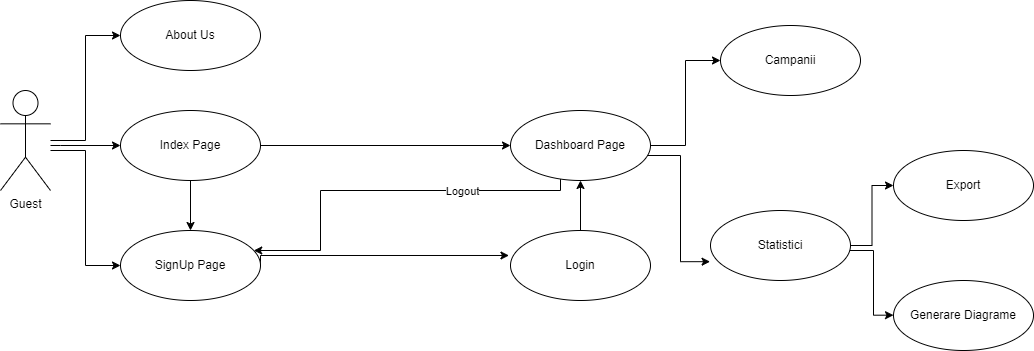

The diagram above was exported from draw.io. Its source (the exported page's mxGraphModel, read from the mxfile embedded in the PNG):
<mxGraphModel dx="1050" dy="565" grid="1" gridSize="10" guides="1" tooltips="1" connect="1" arrows="1" fold="1" page="1" pageScale="1" pageWidth="1654" pageHeight="1169" math="0" shadow="0">
  <root>
    <mxCell id="0" />
    <mxCell id="1" parent="0" />
    <mxCell id="9xfs27ca-mfos9JW5hgz-4" value="" style="edgeStyle=orthogonalEdgeStyle;rounded=0;orthogonalLoop=1;jettySize=auto;html=1;" edge="1" parent="1" source="9xfs27ca-mfos9JW5hgz-1" target="9xfs27ca-mfos9JW5hgz-2">
      <mxGeometry relative="1" as="geometry">
        <Array as="points">
          <mxPoint x="90" y="580" />
          <mxPoint x="90" y="580" />
        </Array>
      </mxGeometry>
    </mxCell>
    <mxCell id="9xfs27ca-mfos9JW5hgz-20" style="edgeStyle=orthogonalEdgeStyle;rounded=0;orthogonalLoop=1;jettySize=auto;html=1;entryX=0;entryY=0.5;entryDx=0;entryDy=0;" edge="1" parent="1" source="9xfs27ca-mfos9JW5hgz-1" target="9xfs27ca-mfos9JW5hgz-19">
      <mxGeometry relative="1" as="geometry" />
    </mxCell>
    <mxCell id="9xfs27ca-mfos9JW5hgz-37" style="edgeStyle=orthogonalEdgeStyle;rounded=0;orthogonalLoop=1;jettySize=auto;html=1;entryX=0;entryY=0.5;entryDx=0;entryDy=0;" edge="1" parent="1" source="9xfs27ca-mfos9JW5hgz-1" target="9xfs27ca-mfos9JW5hgz-26">
      <mxGeometry relative="1" as="geometry">
        <Array as="points">
          <mxPoint x="115" y="585" />
          <mxPoint x="115" y="700" />
        </Array>
      </mxGeometry>
    </mxCell>
    <mxCell id="9xfs27ca-mfos9JW5hgz-1" value="&lt;div&gt;Guest&lt;/div&gt;" style="shape=umlActor;html=1;verticalLabelPosition=bottom;verticalAlign=top;align=center;" vertex="1" parent="1">
      <mxGeometry x="30" y="525" width="50" height="100" as="geometry" />
    </mxCell>
    <mxCell id="9xfs27ca-mfos9JW5hgz-5" value="" style="edgeStyle=orthogonalEdgeStyle;rounded=0;orthogonalLoop=1;jettySize=auto;html=1;" edge="1" parent="1" source="9xfs27ca-mfos9JW5hgz-2" target="9xfs27ca-mfos9JW5hgz-3">
      <mxGeometry relative="1" as="geometry" />
    </mxCell>
    <mxCell id="9xfs27ca-mfos9JW5hgz-36" value="" style="edgeStyle=orthogonalEdgeStyle;rounded=0;orthogonalLoop=1;jettySize=auto;html=1;" edge="1" parent="1" source="9xfs27ca-mfos9JW5hgz-2" target="9xfs27ca-mfos9JW5hgz-26">
      <mxGeometry relative="1" as="geometry" />
    </mxCell>
    <mxCell id="9xfs27ca-mfos9JW5hgz-2" value="Index Page" style="ellipse;whiteSpace=wrap;html=1;" vertex="1" parent="1">
      <mxGeometry x="150" y="545" width="140" height="70" as="geometry" />
    </mxCell>
    <mxCell id="9xfs27ca-mfos9JW5hgz-28" style="edgeStyle=orthogonalEdgeStyle;rounded=0;orthogonalLoop=1;jettySize=auto;html=1;" edge="1" parent="1" source="9xfs27ca-mfos9JW5hgz-3" target="9xfs27ca-mfos9JW5hgz-26">
      <mxGeometry relative="1" as="geometry">
        <Array as="points">
          <mxPoint x="590" y="625" />
          <mxPoint x="350" y="625" />
          <mxPoint x="350" y="685" />
        </Array>
      </mxGeometry>
    </mxCell>
    <mxCell id="9xfs27ca-mfos9JW5hgz-29" value="Logout" style="edgeLabel;html=1;align=center;verticalAlign=middle;resizable=0;points=[];" vertex="1" connectable="0" parent="9xfs27ca-mfos9JW5hgz-28">
      <mxGeometry x="-0.4183" relative="1" as="geometry">
        <mxPoint as="offset" />
      </mxGeometry>
    </mxCell>
    <mxCell id="9xfs27ca-mfos9JW5hgz-41" style="edgeStyle=orthogonalEdgeStyle;rounded=0;orthogonalLoop=1;jettySize=auto;html=1;entryX=0;entryY=0.5;entryDx=0;entryDy=0;" edge="1" parent="1" source="9xfs27ca-mfos9JW5hgz-3" target="9xfs27ca-mfos9JW5hgz-18">
      <mxGeometry relative="1" as="geometry" />
    </mxCell>
    <mxCell id="9xfs27ca-mfos9JW5hgz-3" value="Dashboard Page" style="ellipse;whiteSpace=wrap;html=1;" vertex="1" parent="1">
      <mxGeometry x="540" y="545" width="140" height="70" as="geometry" />
    </mxCell>
    <mxCell id="9xfs27ca-mfos9JW5hgz-18" value="Campanii" style="ellipse;whiteSpace=wrap;html=1;" vertex="1" parent="1">
      <mxGeometry x="750" y="460" width="140" height="70" as="geometry" />
    </mxCell>
    <mxCell id="9xfs27ca-mfos9JW5hgz-19" value="About Us" style="ellipse;whiteSpace=wrap;html=1;" vertex="1" parent="1">
      <mxGeometry x="150" y="435" width="140" height="70" as="geometry" />
    </mxCell>
    <mxCell id="9xfs27ca-mfos9JW5hgz-25" style="edgeStyle=orthogonalEdgeStyle;rounded=0;orthogonalLoop=1;jettySize=auto;html=1;" edge="1" parent="1" source="9xfs27ca-mfos9JW5hgz-21" target="9xfs27ca-mfos9JW5hgz-22">
      <mxGeometry relative="1" as="geometry" />
    </mxCell>
    <mxCell id="9xfs27ca-mfos9JW5hgz-21" value="Statistici" style="ellipse;whiteSpace=wrap;html=1;" vertex="1" parent="1">
      <mxGeometry x="740" y="645" width="140" height="70" as="geometry" />
    </mxCell>
    <mxCell id="9xfs27ca-mfos9JW5hgz-22" value="Export" style="ellipse;whiteSpace=wrap;html=1;" vertex="1" parent="1">
      <mxGeometry x="923" y="585" width="140" height="70" as="geometry" />
    </mxCell>
    <mxCell id="9xfs27ca-mfos9JW5hgz-23" value="Generare Diagrame" style="ellipse;whiteSpace=wrap;html=1;" vertex="1" parent="1">
      <mxGeometry x="923" y="715" width="140" height="70" as="geometry" />
    </mxCell>
    <mxCell id="9xfs27ca-mfos9JW5hgz-24" style="edgeStyle=orthogonalEdgeStyle;rounded=0;orthogonalLoop=1;jettySize=auto;html=1;entryX=0.009;entryY=0.357;entryDx=0;entryDy=0;entryPerimeter=0;" edge="1" parent="1" source="9xfs27ca-mfos9JW5hgz-21">
      <mxGeometry relative="1" as="geometry">
        <mxPoint x="873" y="710" as="sourcePoint" />
        <mxPoint x="923" y="749.67" as="targetPoint" />
        <Array as="points">
          <mxPoint x="903" y="685" />
          <mxPoint x="903" y="750" />
        </Array>
      </mxGeometry>
    </mxCell>
    <mxCell id="9xfs27ca-mfos9JW5hgz-38" style="edgeStyle=orthogonalEdgeStyle;rounded=0;orthogonalLoop=1;jettySize=auto;html=1;entryX=-0.011;entryY=0.357;entryDx=0;entryDy=0;entryPerimeter=0;" edge="1" parent="1" target="9xfs27ca-mfos9JW5hgz-39">
      <mxGeometry relative="1" as="geometry">
        <mxPoint x="290" y="699.5" as="sourcePoint" />
        <mxPoint x="490" y="700" as="targetPoint" />
        <Array as="points">
          <mxPoint x="290" y="690" />
        </Array>
      </mxGeometry>
    </mxCell>
    <mxCell id="9xfs27ca-mfos9JW5hgz-26" value="SignUp Page" style="ellipse;whiteSpace=wrap;html=1;" vertex="1" parent="1">
      <mxGeometry x="150" y="665" width="140" height="70" as="geometry" />
    </mxCell>
    <mxCell id="9xfs27ca-mfos9JW5hgz-40" value="" style="edgeStyle=orthogonalEdgeStyle;rounded=0;orthogonalLoop=1;jettySize=auto;html=1;" edge="1" parent="1" source="9xfs27ca-mfos9JW5hgz-39" target="9xfs27ca-mfos9JW5hgz-3">
      <mxGeometry relative="1" as="geometry" />
    </mxCell>
    <mxCell id="9xfs27ca-mfos9JW5hgz-39" value="Login" style="ellipse;whiteSpace=wrap;html=1;" vertex="1" parent="1">
      <mxGeometry x="540" y="665" width="140" height="70" as="geometry" />
    </mxCell>
    <mxCell id="9xfs27ca-mfos9JW5hgz-42" style="edgeStyle=orthogonalEdgeStyle;rounded=0;orthogonalLoop=1;jettySize=auto;html=1;entryX=-0.003;entryY=0.731;entryDx=0;entryDy=0;entryPerimeter=0;" edge="1" parent="1" source="9xfs27ca-mfos9JW5hgz-3" target="9xfs27ca-mfos9JW5hgz-21">
      <mxGeometry relative="1" as="geometry">
        <Array as="points">
          <mxPoint x="710" y="590" />
          <mxPoint x="710" y="696" />
        </Array>
      </mxGeometry>
    </mxCell>
  </root>
</mxGraphModel>